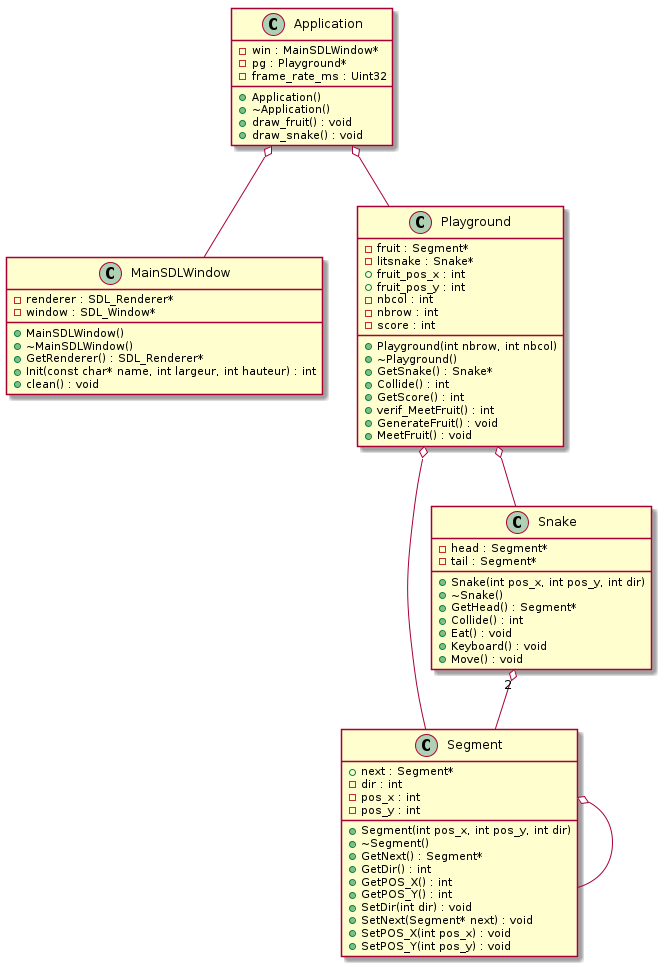

The diagram above was rendered by PlantUML. Its source (embedded in the PNG):
@startuml






class Application {
	+Application()
	+~Application()
	-win : MainSDLWindow*
	-pg : Playground*
	-frame_rate_ms : Uint32
	+draw_fruit() : void
	+draw_snake() : void
}


class MainSDLWindow {
	+MainSDLWindow()
	+~MainSDLWindow()
	+GetRenderer() : SDL_Renderer*
	-renderer : SDL_Renderer*
	-window : SDL_Window*
	+Init(const char* name, int largeur, int hauteur) : int
	+clean() : void
}


class Playground {
	+Playground(int nbrow, int nbcol)
	+~Playground()
	-fruit : Segment*
	+GetSnake() : Snake*
	-litsnake : Snake*
	+Collide() : int
	+GetScore() : int
	+fruit_pos_x : int
	+fruit_pos_y : int
	-nbcol : int
	-nbrow : int
	-score : int
	+verif_MeetFruit() : int
	+GenerateFruit() : void
	+MeetFruit() : void
}


class Segment {
	+Segment(int pos_x, int pos_y, int dir)
	+~Segment()
	+GetNext() : Segment*
	+next : Segment*
	+GetDir() : int
	+GetPOS_X() : int
	+GetPOS_Y() : int
	-dir : int
	-pos_x : int
	-pos_y : int
	+SetDir(int dir) : void
	+SetNext(Segment* next) : void
	+SetPOS_X(int pos_x) : void
	+SetPOS_Y(int pos_y) : void
}


class Snake {
	+Snake(int pos_x, int pos_y, int dir)
	+~Snake()
	+GetHead() : Segment*
	-head : Segment*
	-tail : Segment*
	+Collide() : int
	+Eat() : void
	+Keyboard() : void
	+Move() : void
}










.Application o-- .MainSDLWindow


.Application o-- .Playground


.Playground o-- .Segment


.Playground o-- .Snake


.Segment o-- .Segment


.Snake "2" o-- .Segment









@enduml